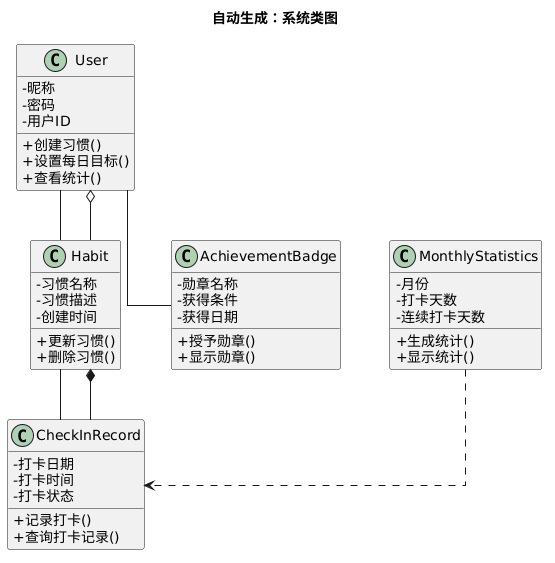

The diagram above was rendered by PlantUML. Its source (embedded in the PNG):
@startuml
title 自动生成：系统类图
skinparam classAttributeIconSize 0
skinparam linetype ortho
skinparam nodesep 50
skinparam ranksep 50

' ==========================================
' 1. 定义类及其属性与方法
' ==========================================

class "User" {
  ' 属性区 (默认设为 private: -)
  - 昵称
  - 密码
  - 用户ID
  
  ' 方法区 (默认设为 public: +)
  + 创建习惯()
  + 设置每日目标()
  + 查看统计()
}

class "Habit" {
  ' 属性区 (默认设为 private: -)
  - 习惯名称
  - 习惯描述
  - 创建时间
  
  ' 方法区 (默认设为 public: +)
  + 更新习惯()
  + 删除习惯()
}

class "CheckInRecord" {
  ' 属性区 (默认设为 private: -)
  - 打卡日期
  - 打卡时间
  - 打卡状态
  
  ' 方法区 (默认设为 public: +)
  + 记录打卡()
  + 查询打卡记录()
}

class "AchievementBadge" {
  ' 属性区 (默认设为 private: -)
  - 勋章名称
  - 获得条件
  - 获得日期
  
  ' 方法区 (默认设为 public: +)
  + 授予勋章()
  + 显示勋章()
}

class "MonthlyStatistics" {
  ' 属性区 (默认设为 private: -)
  - 月份
  - 打卡天数
  - 连续打卡天数
  
  ' 方法区 (默认设为 public: +)
  + 生成统计()
  + 显示统计()
}



' ==========================================
' 2. 定义类之间的关系
' ==========================================

' 2.1 Association (关联关系: --)

"User" -- "Habit"

"User" -- "AchievementBadge"

"Habit" -- "CheckInRecord"


' 2.2 Generalization (泛化/继承关系: --|>)
' 注意：PlantUML 中箭头指向父类，所以如果是 ["子类", "父类"]，用 --|>


' 2.3 Composition (组合关系: *--)
' 注意：强整体拥有部分，如果是 ["整体", "部分"]，用 *--

"Habit" *-- "CheckInRecord"


' 2.4 Aggregation (聚合关系: o--)
' 注意：弱整体包含部分，如果是 ["整体", "部分"]，用 o--

"User" o-- "Habit"


' 2.5 Dependency (依赖关系: ..>)
' 注意：源类依赖目标类，如果是 ["源类", "目标类"]，用 ..>

"MonthlyStatistics" ..> "CheckInRecord"
@enduml